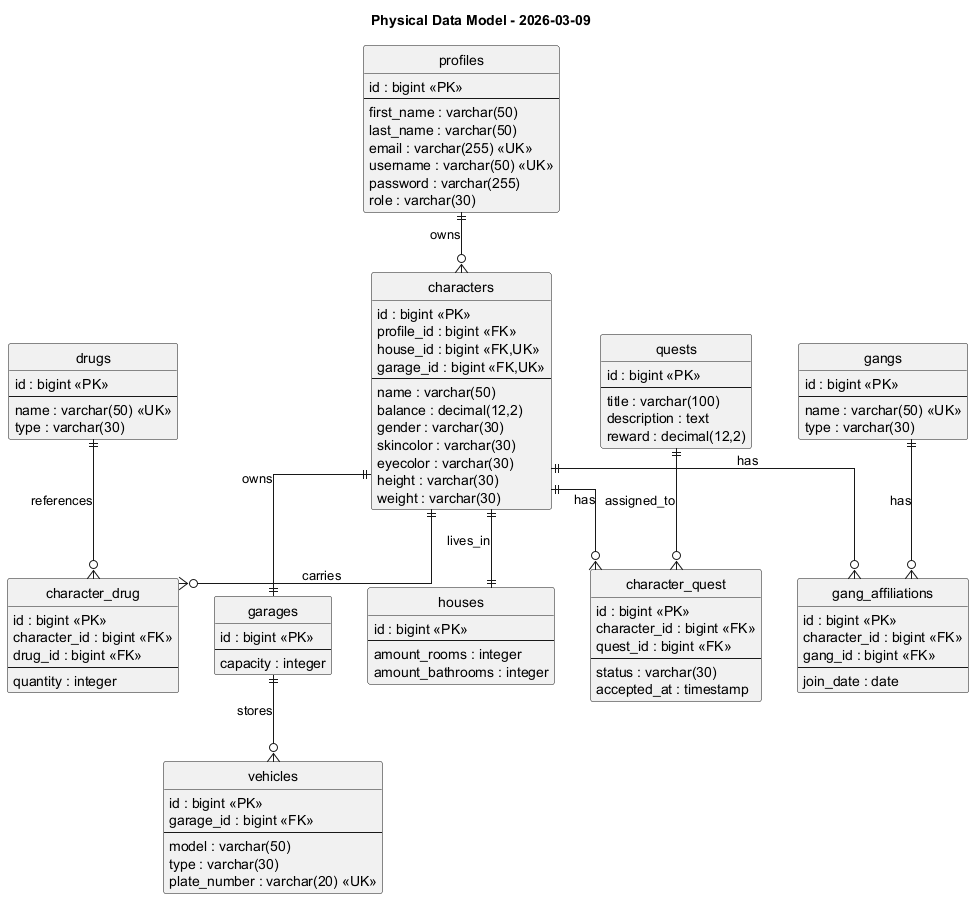

The diagram above was rendered by PlantUML. Its source (embedded in the PNG):
@startuml
hide circle
skinparam linetype ortho

title Physical Data Model - 2026-03-09

class "profiles" as profiles {
  id : bigint <<PK>>
  --
  first_name : varchar(50)
  last_name : varchar(50)
  email : varchar(255) <<UK>>
  username : varchar(50) <<UK>>
  password : varchar(255)
  role : varchar(30)
}

class "characters" as characters {
  id : bigint <<PK>>
  profile_id : bigint <<FK>>
  house_id : bigint <<FK,UK>>
  garage_id : bigint <<FK,UK>>
  --
  name : varchar(50)
  balance : decimal(12,2)
  gender : varchar(30)
  skincolor : varchar(30)
  eyecolor : varchar(30)
  height : varchar(30)
  weight : varchar(30)
}

class "houses" as houses {
  id : bigint <<PK>>
  --
  amount_rooms : integer
  amount_bathrooms : integer
}

class "garages" as garages {
  id : bigint <<PK>>
  --
  capacity : integer
}

class "vehicles" as vehicles {
  id : bigint <<PK>>
  garage_id : bigint <<FK>>
  --
  model : varchar(50)
  type : varchar(30)
  plate_number : varchar(20) <<UK>>
}

class "drugs" as drugs {
  id : bigint <<PK>>
  --
  name : varchar(50) <<UK>>
  type : varchar(30)
}

class "character_drug" as character_drug {
  id : bigint <<PK>>
  character_id : bigint <<FK>>
  drug_id : bigint <<FK>>
  --
  quantity : integer
}

class "quests" as quests {
  id : bigint <<PK>>
  --
  title : varchar(100)
  description : text
  reward : decimal(12,2)
}

class "character_quest" as character_quest {
  id : bigint <<PK>>
  character_id : bigint <<FK>>
  quest_id : bigint <<FK>>
  --
  status : varchar(30)
  accepted_at : timestamp
}

class "gangs" as gangs {
  id : bigint <<PK>>
  --
  name : varchar(50) <<UK>>
  type : varchar(30)
}

class "gang_affiliations" as gang_affiliations {
  id : bigint <<PK>>
  character_id : bigint <<FK>>
  gang_id : bigint <<FK>>
  --
  join_date : date
}

profiles ||--o{ characters : owns
characters ||--|| houses : lives_in
characters ||--|| garages : owns
garages ||--o{ vehicles : stores
characters ||--o{ character_drug : carries
drugs ||--o{ character_drug : references
characters ||--o{ character_quest : has
quests ||--o{ character_quest : assigned_to
characters ||--o{ gang_affiliations : has
gangs ||--o{ gang_affiliations : has

@enduml